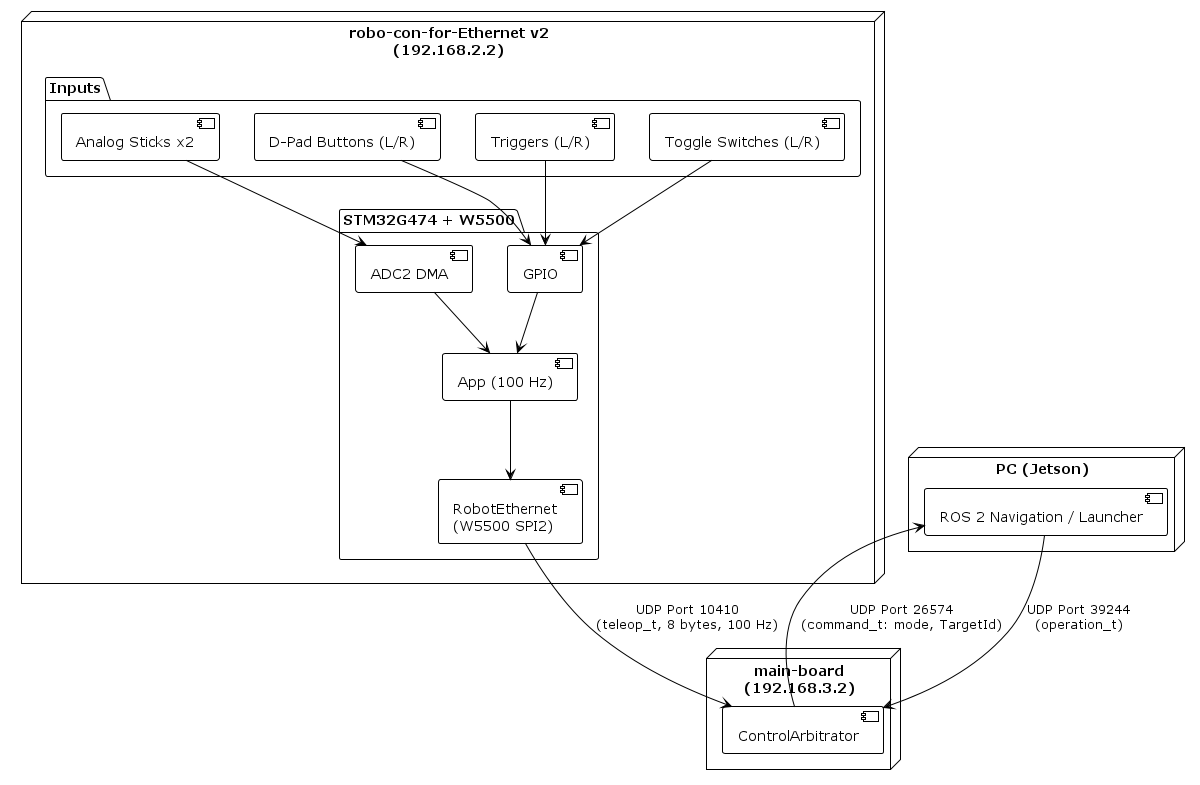

The diagram above was rendered by PlantUML. Its source (embedded in the PNG):
@startuml system_architecture
!theme plain
skinparam componentStyle uml2
skinparam shadowing false

node "robo-con-for-Ethernet v2\n(192.168.2.2)" {
    package "Inputs" {
        [Analog Sticks x2] as Sticks
        [D-Pad Buttons (L/R)] as DPad
        [Triggers (L/R)] as Triggers
        [Toggle Switches (L/R)] as Toggles
    }

    package "STM32G474 + W5500" {
        [ADC2 DMA] as ADC
        [GPIO] as GPIO
        [App (100 Hz)] as App
        [RobotEthernet\n(W5500 SPI2)] as Eth
    }

    Sticks --> ADC
    DPad --> GPIO
    Triggers --> GPIO
    Toggles --> GPIO
    ADC --> App
    GPIO --> App
    App --> Eth
}

node "main-board\n(192.168.3.2)" {
    [ControlArbitrator] as Arbitrator
}

node "PC (Jetson)" {
    [ROS 2 Navigation / Launcher] as ROS2
}

Eth --> Arbitrator : UDP Port 10410\n(teleop_t, 8 bytes, 100 Hz)
Arbitrator --> ROS2 : UDP Port 26574\n(command_t: mode, TargetId)
ROS2 --> Arbitrator : UDP Port 39244\n(operation_t)

@enduml